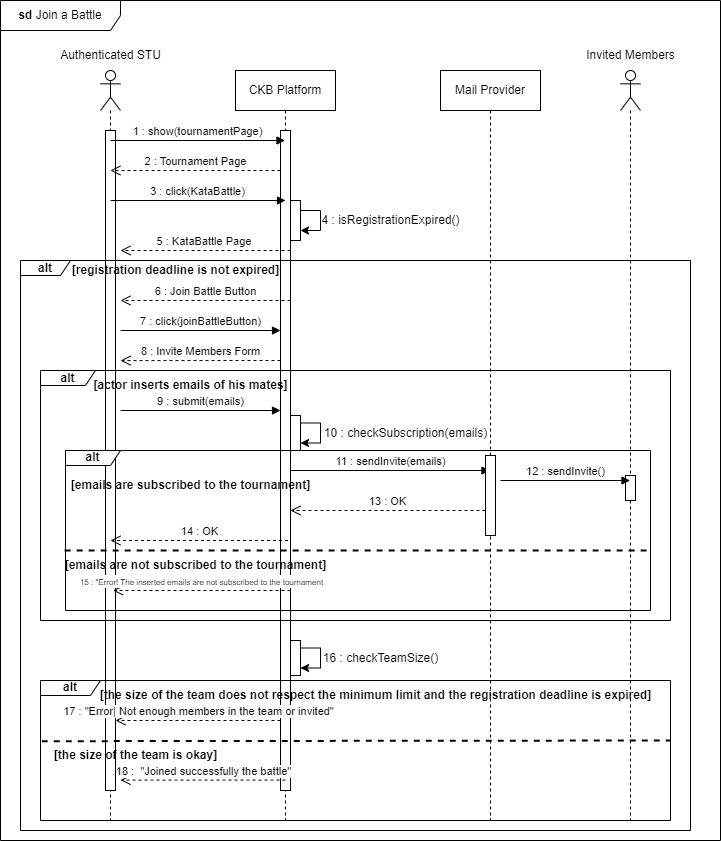

The diagram above was exported from draw.io. Its source (the exported page's mxGraphModel, read from the mxfile embedded in the PNG):
<mxGraphModel dx="819" dy="451" grid="1" gridSize="10" guides="1" tooltips="1" connect="1" arrows="1" fold="1" page="1" pageScale="1" pageWidth="827" pageHeight="1169" math="0" shadow="0">
  <root>
    <mxCell id="0" />
    <mxCell id="1" parent="0" />
    <mxCell id="V-inlAAY6ucmaXdzyWJf-27" value="&lt;b&gt;sd &lt;/b&gt;Join a Battle" style="shape=umlFrame;whiteSpace=wrap;html=1;pointerEvents=0;width=120;height=30;" parent="1" vertex="1">
      <mxGeometry x="50" y="130" width="720" height="840" as="geometry" />
    </mxCell>
    <mxCell id="V-inlAAY6ucmaXdzyWJf-28" value="CKB Platform" style="shape=umlLifeline;perimeter=lifelinePerimeter;whiteSpace=wrap;html=1;container=1;dropTarget=0;collapsible=0;recursiveResize=0;outlineConnect=0;portConstraint=eastwest;newEdgeStyle={&quot;curved&quot;:0,&quot;rounded&quot;:0};" parent="1" vertex="1">
      <mxGeometry x="285" y="200" width="100" height="750" as="geometry" />
    </mxCell>
    <mxCell id="pPNX4_xgc1AK2crRIXy9-5" value="" style="html=1;points=[[0,0,0,0,5],[0,1,0,0,-5],[1,0,0,0,5],[1,1,0,0,-5]];perimeter=orthogonalPerimeter;outlineConnect=0;targetShapes=umlLifeline;portConstraint=eastwest;newEdgeStyle={&quot;curved&quot;:0,&quot;rounded&quot;:0};" parent="V-inlAAY6ucmaXdzyWJf-28" vertex="1">
      <mxGeometry x="45" y="60" width="10" height="660" as="geometry" />
    </mxCell>
    <mxCell id="pPNX4_xgc1AK2crRIXy9-7" value="" style="html=1;points=[[0,0,0,0,5],[0,1,0,0,-5],[1,0,0,0,5],[1,1,0,0,-5]];perimeter=orthogonalPerimeter;outlineConnect=0;targetShapes=umlLifeline;portConstraint=eastwest;newEdgeStyle={&quot;curved&quot;:0,&quot;rounded&quot;:0};" parent="V-inlAAY6ucmaXdzyWJf-28" vertex="1">
      <mxGeometry x="55" y="130" width="10" height="40" as="geometry" />
    </mxCell>
    <mxCell id="pPNX4_xgc1AK2crRIXy9-8" style="edgeStyle=orthogonalEdgeStyle;rounded=0;orthogonalLoop=1;jettySize=auto;html=1;curved=0;elbow=vertical;" parent="V-inlAAY6ucmaXdzyWJf-28" source="pPNX4_xgc1AK2crRIXy9-7" target="pPNX4_xgc1AK2crRIXy9-7" edge="1">
      <mxGeometry relative="1" as="geometry" />
    </mxCell>
    <mxCell id="V-inlAAY6ucmaXdzyWJf-29" value="" style="shape=umlLifeline;perimeter=lifelinePerimeter;whiteSpace=wrap;html=1;container=1;dropTarget=0;collapsible=0;recursiveResize=0;outlineConnect=0;portConstraint=eastwest;newEdgeStyle={&quot;curved&quot;:0,&quot;rounded&quot;:0};participant=umlActor;" parent="1" vertex="1">
      <mxGeometry x="150" y="200" width="20" height="750" as="geometry" />
    </mxCell>
    <mxCell id="pPNX4_xgc1AK2crRIXy9-6" value="" style="html=1;points=[[0,0,0,0,5],[0,1,0,0,-5],[1,0,0,0,5],[1,1,0,0,-5]];perimeter=orthogonalPerimeter;outlineConnect=0;targetShapes=umlLifeline;portConstraint=eastwest;newEdgeStyle={&quot;curved&quot;:0,&quot;rounded&quot;:0};" parent="V-inlAAY6ucmaXdzyWJf-29" vertex="1">
      <mxGeometry x="5" y="60" width="10" height="660" as="geometry" />
    </mxCell>
    <mxCell id="V-inlAAY6ucmaXdzyWJf-30" value="Mail Provider" style="shape=umlLifeline;perimeter=lifelinePerimeter;whiteSpace=wrap;html=1;container=1;dropTarget=0;collapsible=0;recursiveResize=0;outlineConnect=0;portConstraint=eastwest;newEdgeStyle={&quot;curved&quot;:0,&quot;rounded&quot;:0};" parent="1" vertex="1">
      <mxGeometry x="490" y="200" width="100" height="750" as="geometry" />
    </mxCell>
    <mxCell id="pPNX4_xgc1AK2crRIXy9-1" value="Authenticated STU" style="text;html=1;align=center;verticalAlign=middle;resizable=0;points=[];autosize=1;strokeColor=none;fillColor=none;" parent="1" vertex="1">
      <mxGeometry x="100" y="170" width="120" height="30" as="geometry" />
    </mxCell>
    <mxCell id="pPNX4_xgc1AK2crRIXy9-2" value="1 : show(tournamentPage)" style="html=1;verticalAlign=bottom;endArrow=block;curved=0;rounded=0;" parent="1" target="V-inlAAY6ucmaXdzyWJf-28" edge="1">
      <mxGeometry width="80" relative="1" as="geometry">
        <mxPoint x="160" y="270" as="sourcePoint" />
        <mxPoint x="240" y="270" as="targetPoint" />
      </mxGeometry>
    </mxCell>
    <mxCell id="pPNX4_xgc1AK2crRIXy9-3" value="2 : Tournament Page" style="html=1;verticalAlign=bottom;endArrow=open;dashed=1;endSize=8;curved=0;rounded=0;" parent="1" target="V-inlAAY6ucmaXdzyWJf-29" edge="1">
      <mxGeometry relative="1" as="geometry">
        <mxPoint x="330" y="300" as="sourcePoint" />
        <mxPoint x="250" y="300" as="targetPoint" />
      </mxGeometry>
    </mxCell>
    <mxCell id="pPNX4_xgc1AK2crRIXy9-4" value="3 : click(KataBattle)" style="html=1;verticalAlign=bottom;endArrow=block;curved=0;rounded=0;" parent="1" edge="1">
      <mxGeometry x="-0.0008" width="80" relative="1" as="geometry">
        <mxPoint x="160" y="330" as="sourcePoint" />
        <mxPoint x="335" y="330" as="targetPoint" />
        <mxPoint as="offset" />
      </mxGeometry>
    </mxCell>
    <mxCell id="pPNX4_xgc1AK2crRIXy9-9" value="4 : isRegistrationExpired()" style="text;html=1;align=center;verticalAlign=middle;resizable=0;points=[];autosize=1;strokeColor=none;fillColor=none;" parent="1" vertex="1">
      <mxGeometry x="360" y="335" width="160" height="30" as="geometry" />
    </mxCell>
    <mxCell id="pPNX4_xgc1AK2crRIXy9-10" value="&lt;b&gt;alt&lt;/b&gt;" style="shape=umlFrame;whiteSpace=wrap;html=1;pointerEvents=0;width=50;height=15;" parent="1" vertex="1">
      <mxGeometry x="70" y="390" width="670" height="570" as="geometry" />
    </mxCell>
    <mxCell id="pPNX4_xgc1AK2crRIXy9-11" value="&lt;b&gt;[registration deadline is not expired]&lt;/b&gt;" style="text;html=1;align=center;verticalAlign=middle;resizable=0;points=[];autosize=1;strokeColor=none;fillColor=none;" parent="1" vertex="1">
      <mxGeometry x="110" y="385" width="230" height="30" as="geometry" />
    </mxCell>
    <mxCell id="pPNX4_xgc1AK2crRIXy9-12" value="5 : KataBattle Page&amp;nbsp;" style="html=1;verticalAlign=bottom;endArrow=open;dashed=1;endSize=8;curved=0;rounded=0;" parent="1" edge="1">
      <mxGeometry relative="1" as="geometry">
        <mxPoint x="340" y="380" as="sourcePoint" />
        <mxPoint x="170" y="380" as="targetPoint" />
      </mxGeometry>
    </mxCell>
    <mxCell id="pPNX4_xgc1AK2crRIXy9-13" value="6 : Join Battle Button" style="html=1;verticalAlign=bottom;endArrow=open;dashed=1;endSize=8;curved=0;rounded=0;" parent="1" edge="1">
      <mxGeometry relative="1" as="geometry">
        <mxPoint x="340" y="430" as="sourcePoint" />
        <mxPoint x="170" y="430" as="targetPoint" />
      </mxGeometry>
    </mxCell>
    <mxCell id="pPNX4_xgc1AK2crRIXy9-14" value="7 : click(joinBattleButton)" style="html=1;verticalAlign=bottom;endArrow=block;curved=0;rounded=0;" parent="1" target="pPNX4_xgc1AK2crRIXy9-5" edge="1">
      <mxGeometry width="80" relative="1" as="geometry">
        <mxPoint x="170" y="460" as="sourcePoint" />
        <mxPoint x="250" y="460" as="targetPoint" />
      </mxGeometry>
    </mxCell>
    <mxCell id="pPNX4_xgc1AK2crRIXy9-15" value="8 : Invite Members Form" style="html=1;verticalAlign=bottom;endArrow=open;dashed=1;endSize=8;curved=0;rounded=0;entryX=1.5;entryY=0.71;entryDx=0;entryDy=0;entryPerimeter=0;" parent="1" edge="1">
      <mxGeometry relative="1" as="geometry">
        <mxPoint x="330" y="490" as="sourcePoint" />
        <mxPoint x="170" y="490.0999999999999" as="targetPoint" />
        <mxPoint as="offset" />
      </mxGeometry>
    </mxCell>
    <mxCell id="pPNX4_xgc1AK2crRIXy9-17" value="&lt;b&gt;alt&lt;/b&gt;" style="shape=umlFrame;whiteSpace=wrap;html=1;pointerEvents=0;width=55;height=15;" parent="1" vertex="1">
      <mxGeometry x="90" y="500" width="630" height="250" as="geometry" />
    </mxCell>
    <mxCell id="pPNX4_xgc1AK2crRIXy9-18" value="&lt;b&gt;[actor inserts emails of his mates]&lt;/b&gt;" style="text;html=1;align=center;verticalAlign=middle;resizable=0;points=[];autosize=1;strokeColor=none;fillColor=none;" parent="1" vertex="1">
      <mxGeometry x="130" y="500" width="220" height="30" as="geometry" />
    </mxCell>
    <mxCell id="pPNX4_xgc1AK2crRIXy9-19" value="9 : submit(emails)" style="html=1;verticalAlign=bottom;endArrow=block;curved=0;rounded=0;" parent="1" target="pPNX4_xgc1AK2crRIXy9-5" edge="1">
      <mxGeometry width="80" relative="1" as="geometry">
        <mxPoint x="170" y="540" as="sourcePoint" />
        <mxPoint x="250" y="540" as="targetPoint" />
      </mxGeometry>
    </mxCell>
    <mxCell id="pPNX4_xgc1AK2crRIXy9-20" value="" style="html=1;points=[[0,0,0,0,5],[0,1,0,0,-5],[1,0,0,0,5],[1,1,0,0,-5]];perimeter=orthogonalPerimeter;outlineConnect=0;targetShapes=umlLifeline;portConstraint=eastwest;newEdgeStyle={&quot;curved&quot;:0,&quot;rounded&quot;:0};" parent="1" vertex="1">
      <mxGeometry x="340" y="545" width="10" height="35" as="geometry" />
    </mxCell>
    <mxCell id="pPNX4_xgc1AK2crRIXy9-21" style="edgeStyle=orthogonalEdgeStyle;rounded=0;orthogonalLoop=1;jettySize=auto;html=1;curved=0;" parent="1" source="pPNX4_xgc1AK2crRIXy9-20" target="pPNX4_xgc1AK2crRIXy9-20" edge="1">
      <mxGeometry relative="1" as="geometry" />
    </mxCell>
    <mxCell id="pPNX4_xgc1AK2crRIXy9-22" value="10 : checkSubscription(emails)" style="text;html=1;align=center;verticalAlign=middle;resizable=0;points=[];autosize=1;strokeColor=none;fillColor=none;" parent="1" vertex="1">
      <mxGeometry x="360" y="547.5" width="190" height="30" as="geometry" />
    </mxCell>
    <mxCell id="pPNX4_xgc1AK2crRIXy9-23" value="&lt;b&gt;alt&lt;/b&gt;" style="shape=umlFrame;whiteSpace=wrap;html=1;pointerEvents=0;width=55;height=15;" parent="1" vertex="1">
      <mxGeometry x="115" y="580" width="585" height="160" as="geometry" />
    </mxCell>
    <mxCell id="pPNX4_xgc1AK2crRIXy9-24" value="&lt;b&gt;[emails are subscribed to the tournament]&lt;/b&gt;" style="text;html=1;align=center;verticalAlign=middle;resizable=0;points=[];autosize=1;strokeColor=none;fillColor=none;" parent="1" vertex="1">
      <mxGeometry x="110" y="600" width="260" height="30" as="geometry" />
    </mxCell>
    <mxCell id="pPNX4_xgc1AK2crRIXy9-25" value="11 : sendInvite(emails)" style="html=1;verticalAlign=bottom;endArrow=block;curved=0;rounded=0;" parent="1" target="V-inlAAY6ucmaXdzyWJf-30" edge="1">
      <mxGeometry width="80" relative="1" as="geometry">
        <mxPoint x="340" y="600" as="sourcePoint" />
        <mxPoint x="420" y="600" as="targetPoint" />
      </mxGeometry>
    </mxCell>
    <mxCell id="pPNX4_xgc1AK2crRIXy9-29" value="" style="html=1;points=[[0,0,0,0,5],[0,1,0,0,-5],[1,0,0,0,5],[1,1,0,0,-5]];perimeter=orthogonalPerimeter;outlineConnect=0;targetShapes=umlLifeline;portConstraint=eastwest;newEdgeStyle={&quot;curved&quot;:0,&quot;rounded&quot;:0};" parent="1" vertex="1">
      <mxGeometry x="535" y="585" width="10" height="80" as="geometry" />
    </mxCell>
    <mxCell id="pPNX4_xgc1AK2crRIXy9-30" value="" style="shape=umlLifeline;perimeter=lifelinePerimeter;whiteSpace=wrap;html=1;container=1;dropTarget=0;collapsible=0;recursiveResize=0;outlineConnect=0;portConstraint=eastwest;newEdgeStyle={&quot;curved&quot;:0,&quot;rounded&quot;:0};participant=umlActor;" parent="1" vertex="1">
      <mxGeometry x="670" y="200" width="20" height="750" as="geometry" />
    </mxCell>
    <mxCell id="pPNX4_xgc1AK2crRIXy9-34" value="" style="html=1;points=[[0,0,0,0,5],[0,1,0,0,-5],[1,0,0,0,5],[1,1,0,0,-5]];perimeter=orthogonalPerimeter;outlineConnect=0;targetShapes=umlLifeline;portConstraint=eastwest;newEdgeStyle={&quot;curved&quot;:0,&quot;rounded&quot;:0};" parent="pPNX4_xgc1AK2crRIXy9-30" vertex="1">
      <mxGeometry x="5" y="405" width="10" height="25" as="geometry" />
    </mxCell>
    <mxCell id="pPNX4_xgc1AK2crRIXy9-32" value="Invited Members" style="text;html=1;align=center;verticalAlign=middle;resizable=0;points=[];autosize=1;strokeColor=none;fillColor=none;" parent="1" vertex="1">
      <mxGeometry x="625" y="170" width="110" height="30" as="geometry" />
    </mxCell>
    <mxCell id="pPNX4_xgc1AK2crRIXy9-33" value="12 : sendInvite()" style="html=1;verticalAlign=bottom;endArrow=block;curved=0;rounded=0;" parent="1" target="pPNX4_xgc1AK2crRIXy9-30" edge="1">
      <mxGeometry width="80" relative="1" as="geometry">
        <mxPoint x="550" y="610" as="sourcePoint" />
        <mxPoint x="630" y="610" as="targetPoint" />
      </mxGeometry>
    </mxCell>
    <mxCell id="pPNX4_xgc1AK2crRIXy9-35" value="13 : OK" style="html=1;verticalAlign=bottom;endArrow=open;dashed=1;endSize=8;curved=0;rounded=0;" parent="1" target="pPNX4_xgc1AK2crRIXy9-5" edge="1">
      <mxGeometry relative="1" as="geometry">
        <mxPoint x="535" y="640" as="sourcePoint" />
        <mxPoint x="455" y="640" as="targetPoint" />
      </mxGeometry>
    </mxCell>
    <mxCell id="pPNX4_xgc1AK2crRIXy9-36" value="14 : OK" style="html=1;verticalAlign=bottom;endArrow=open;dashed=1;endSize=8;curved=0;rounded=0;" parent="1" edge="1">
      <mxGeometry relative="1" as="geometry">
        <mxPoint x="337.5" y="670" as="sourcePoint" />
        <mxPoint x="160" y="670" as="targetPoint" />
      </mxGeometry>
    </mxCell>
    <mxCell id="pPNX4_xgc1AK2crRIXy9-37" value="" style="endArrow=none;dashed=1;html=1;rounded=0;exitX=-0.001;exitY=0.713;exitDx=0;exitDy=0;exitPerimeter=0;entryX=1.002;entryY=0.713;entryDx=0;entryDy=0;entryPerimeter=0;strokeWidth=2;" parent="1" edge="1">
      <mxGeometry width="50" height="50" relative="1" as="geometry">
        <mxPoint x="114.12499999999996" y="680" as="sourcePoint" />
        <mxPoint x="700.8799999999999" y="680" as="targetPoint" />
      </mxGeometry>
    </mxCell>
    <mxCell id="f6rxGFhQYBlUHQeAscLr-2" value="&lt;b&gt;[emails are not subscribed to the tournament]&lt;/b&gt;" style="text;html=1;align=center;verticalAlign=middle;resizable=0;points=[];autosize=1;strokeColor=none;fillColor=none;" parent="1" vertex="1">
      <mxGeometry x="105" y="680" width="280" height="30" as="geometry" />
    </mxCell>
    <mxCell id="f6rxGFhQYBlUHQeAscLr-3" value="&lt;font style=&quot;font-size: 8px;&quot;&gt;15 : &quot;Error! The inserted emails are not subscribed to the tournament&lt;/font&gt;" style="html=1;verticalAlign=bottom;endArrow=open;dashed=1;endSize=8;curved=0;rounded=0;" parent="1" edge="1">
      <mxGeometry relative="1" as="geometry">
        <mxPoint x="340" y="720" as="sourcePoint" />
        <mxPoint x="162.5" y="720" as="targetPoint" />
      </mxGeometry>
    </mxCell>
    <mxCell id="f6rxGFhQYBlUHQeAscLr-4" value="" style="html=1;points=[[0,0,0,0,5],[0,1,0,0,-5],[1,0,0,0,5],[1,1,0,0,-5]];perimeter=orthogonalPerimeter;outlineConnect=0;targetShapes=umlLifeline;portConstraint=eastwest;newEdgeStyle={&quot;curved&quot;:0,&quot;rounded&quot;:0};" parent="1" vertex="1">
      <mxGeometry x="340" y="770" width="10" height="35" as="geometry" />
    </mxCell>
    <mxCell id="f6rxGFhQYBlUHQeAscLr-5" style="edgeStyle=orthogonalEdgeStyle;rounded=0;orthogonalLoop=1;jettySize=auto;html=1;curved=0;" parent="1" source="f6rxGFhQYBlUHQeAscLr-4" target="f6rxGFhQYBlUHQeAscLr-4" edge="1">
      <mxGeometry relative="1" as="geometry" />
    </mxCell>
    <mxCell id="f6rxGFhQYBlUHQeAscLr-6" value="16 : checkTeamSize()" style="text;html=1;align=center;verticalAlign=middle;resizable=0;points=[];autosize=1;strokeColor=none;fillColor=none;" parent="1" vertex="1">
      <mxGeometry x="360" y="772.5" width="140" height="30" as="geometry" />
    </mxCell>
    <mxCell id="f6rxGFhQYBlUHQeAscLr-7" value="&lt;b&gt;alt&lt;/b&gt;" style="shape=umlFrame;whiteSpace=wrap;html=1;pointerEvents=0;width=60;height=15;" parent="1" vertex="1">
      <mxGeometry x="90" y="810" width="630" height="140" as="geometry" />
    </mxCell>
    <mxCell id="f6rxGFhQYBlUHQeAscLr-8" value="&lt;b&gt;[the size of the team does not respect the minimum limit and the registration deadline is expired]&lt;/b&gt;" style="text;html=1;align=center;verticalAlign=middle;resizable=0;points=[];autosize=1;strokeColor=none;fillColor=none;" parent="1" vertex="1">
      <mxGeometry x="140" y="810" width="570" height="30" as="geometry" />
    </mxCell>
    <mxCell id="f6rxGFhQYBlUHQeAscLr-9" value="17 : &quot;Error| Not enough members in the team or invited&quot;" style="html=1;verticalAlign=bottom;endArrow=open;dashed=1;endSize=8;curved=0;rounded=0;" parent="1" target="pPNX4_xgc1AK2crRIXy9-6" edge="1">
      <mxGeometry relative="1" as="geometry">
        <mxPoint x="330" y="850" as="sourcePoint" />
        <mxPoint x="250" y="850" as="targetPoint" />
      </mxGeometry>
    </mxCell>
    <mxCell id="f6rxGFhQYBlUHQeAscLr-10" value="" style="endArrow=none;dashed=1;html=1;rounded=0;exitX=0.003;exitY=0.298;exitDx=0;exitDy=0;exitPerimeter=0;entryX=1.001;entryY=0.293;entryDx=0;entryDy=0;entryPerimeter=0;strokeWidth=2;" parent="1" edge="1">
      <mxGeometry width="50" height="50" relative="1" as="geometry">
        <mxPoint x="91.2600000000001" y="870.7" as="sourcePoint" />
        <mxPoint x="719.9999999999999" y="870" as="targetPoint" />
      </mxGeometry>
    </mxCell>
    <mxCell id="f6rxGFhQYBlUHQeAscLr-11" value="&lt;b&gt;[the size of the team is okay]&lt;/b&gt;" style="text;html=1;align=center;verticalAlign=middle;resizable=0;points=[];autosize=1;strokeColor=none;fillColor=none;" parent="1" vertex="1">
      <mxGeometry x="90" y="870" width="190" height="30" as="geometry" />
    </mxCell>
    <mxCell id="f6rxGFhQYBlUHQeAscLr-12" value="18 :&amp;nbsp; &quot;Joined successfully the battle&quot;" style="html=1;verticalAlign=bottom;endArrow=open;dashed=1;endSize=8;curved=0;rounded=0;" parent="1" edge="1">
      <mxGeometry relative="1" as="geometry">
        <mxPoint x="335" y="909.58" as="sourcePoint" />
        <mxPoint x="170" y="909.58" as="targetPoint" />
      </mxGeometry>
    </mxCell>
  </root>
</mxGraphModel>